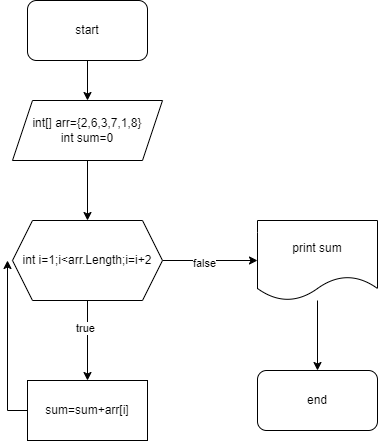

The diagram above was exported from draw.io. Its source (the exported page's mxGraphModel, read from the mxfile embedded in the PNG):
<mxGraphModel dx="522" dy="522" grid="1" gridSize="10" guides="1" tooltips="1" connect="1" arrows="1" fold="1" page="1" pageScale="1" pageWidth="850" pageHeight="1100" math="0" shadow="0">
  <root>
    <mxCell id="0" />
    <mxCell id="1" parent="0" />
    <mxCell id="fUUcPwmod8GnTU4lOFPZ-4" value="" style="edgeStyle=orthogonalEdgeStyle;rounded=0;orthogonalLoop=1;jettySize=auto;html=1;" edge="1" parent="1" source="fUUcPwmod8GnTU4lOFPZ-1" target="fUUcPwmod8GnTU4lOFPZ-2">
      <mxGeometry relative="1" as="geometry" />
    </mxCell>
    <mxCell id="fUUcPwmod8GnTU4lOFPZ-1" value="start" style="rounded=1;whiteSpace=wrap;html=1;" vertex="1" parent="1">
      <mxGeometry x="240" y="20" width="120" height="60" as="geometry" />
    </mxCell>
    <mxCell id="fUUcPwmod8GnTU4lOFPZ-5" value="" style="edgeStyle=orthogonalEdgeStyle;rounded=0;orthogonalLoop=1;jettySize=auto;html=1;" edge="1" parent="1" source="fUUcPwmod8GnTU4lOFPZ-2" target="fUUcPwmod8GnTU4lOFPZ-3">
      <mxGeometry relative="1" as="geometry" />
    </mxCell>
    <mxCell id="fUUcPwmod8GnTU4lOFPZ-2" value="int[] arr={2,6,3,7,1,8}&lt;br&gt;int sum=0" style="shape=parallelogram;perimeter=parallelogramPerimeter;whiteSpace=wrap;html=1;fixedSize=1;" vertex="1" parent="1">
      <mxGeometry x="225" y="120" width="150" height="60" as="geometry" />
    </mxCell>
    <mxCell id="fUUcPwmod8GnTU4lOFPZ-7" value="" style="edgeStyle=orthogonalEdgeStyle;rounded=0;orthogonalLoop=1;jettySize=auto;html=1;" edge="1" parent="1" source="fUUcPwmod8GnTU4lOFPZ-3" target="fUUcPwmod8GnTU4lOFPZ-6">
      <mxGeometry relative="1" as="geometry" />
    </mxCell>
    <mxCell id="fUUcPwmod8GnTU4lOFPZ-13" value="true" style="edgeLabel;html=1;align=center;verticalAlign=middle;resizable=0;points=[];" vertex="1" connectable="0" parent="fUUcPwmod8GnTU4lOFPZ-7">
      <mxGeometry x="-0.325" y="-3" relative="1" as="geometry">
        <mxPoint as="offset" />
      </mxGeometry>
    </mxCell>
    <mxCell id="fUUcPwmod8GnTU4lOFPZ-9" style="edgeStyle=orthogonalEdgeStyle;rounded=0;orthogonalLoop=1;jettySize=auto;html=1;" edge="1" parent="1" source="fUUcPwmod8GnTU4lOFPZ-3">
      <mxGeometry relative="1" as="geometry">
        <mxPoint x="470" y="280" as="targetPoint" />
      </mxGeometry>
    </mxCell>
    <mxCell id="fUUcPwmod8GnTU4lOFPZ-14" value="false" style="edgeLabel;html=1;align=center;verticalAlign=middle;resizable=0;points=[];" vertex="1" connectable="0" parent="fUUcPwmod8GnTU4lOFPZ-9">
      <mxGeometry x="-0.1372" y="-2" relative="1" as="geometry">
        <mxPoint as="offset" />
      </mxGeometry>
    </mxCell>
    <mxCell id="fUUcPwmod8GnTU4lOFPZ-3" value="int i=1;i&amp;lt;arr.Length;i=i+2" style="shape=hexagon;perimeter=hexagonPerimeter2;whiteSpace=wrap;html=1;fixedSize=1;" vertex="1" parent="1">
      <mxGeometry x="225" y="240" width="150" height="80" as="geometry" />
    </mxCell>
    <mxCell id="fUUcPwmod8GnTU4lOFPZ-8" style="edgeStyle=orthogonalEdgeStyle;rounded=0;orthogonalLoop=1;jettySize=auto;html=1;" edge="1" parent="1" source="fUUcPwmod8GnTU4lOFPZ-6">
      <mxGeometry relative="1" as="geometry">
        <mxPoint x="220" y="280" as="targetPoint" />
      </mxGeometry>
    </mxCell>
    <mxCell id="fUUcPwmod8GnTU4lOFPZ-6" value="sum=sum+arr[i]" style="rounded=0;whiteSpace=wrap;html=1;" vertex="1" parent="1">
      <mxGeometry x="240" y="400" width="120" height="60" as="geometry" />
    </mxCell>
    <mxCell id="fUUcPwmod8GnTU4lOFPZ-12" value="" style="edgeStyle=orthogonalEdgeStyle;rounded=0;orthogonalLoop=1;jettySize=auto;html=1;" edge="1" parent="1" source="fUUcPwmod8GnTU4lOFPZ-10" target="fUUcPwmod8GnTU4lOFPZ-11">
      <mxGeometry relative="1" as="geometry" />
    </mxCell>
    <mxCell id="fUUcPwmod8GnTU4lOFPZ-10" value="print sum" style="shape=document;whiteSpace=wrap;html=1;boundedLbl=1;" vertex="1" parent="1">
      <mxGeometry x="470" y="240" width="120" height="80" as="geometry" />
    </mxCell>
    <mxCell id="fUUcPwmod8GnTU4lOFPZ-11" value="end" style="rounded=1;whiteSpace=wrap;html=1;" vertex="1" parent="1">
      <mxGeometry x="470" y="390" width="120" height="60" as="geometry" />
    </mxCell>
  </root>
</mxGraphModel>